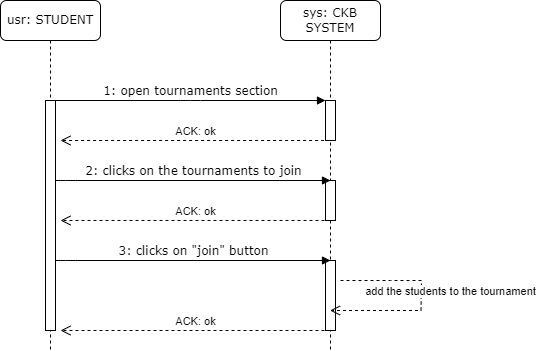

The diagram above was exported from draw.io. Its source (the exported page's mxGraphModel, read from the mxfile embedded in the PNG):
<mxGraphModel dx="1290" dy="629" grid="1" gridSize="10" guides="1" tooltips="1" connect="1" arrows="1" fold="1" page="1" pageScale="1" pageWidth="1100" pageHeight="850" background="none" math="0" shadow="0">
  <root>
    <mxCell id="0" />
    <mxCell id="1" parent="0" />
    <mxCell id="7baba1c4bc27f4b0-2" value="sys: CKB SYSTEM" style="shape=umlLifeline;perimeter=lifelinePerimeter;whiteSpace=wrap;html=1;container=1;collapsible=0;recursiveResize=0;outlineConnect=0;rounded=1;shadow=0;comic=0;labelBackgroundColor=none;strokeWidth=1;fontFamily=Verdana;fontSize=12;align=center;" parent="1" vertex="1">
      <mxGeometry x="350" y="80" width="100" height="350" as="geometry" />
    </mxCell>
    <mxCell id="7baba1c4bc27f4b0-10" value="" style="html=1;points=[];perimeter=orthogonalPerimeter;rounded=0;shadow=0;comic=0;labelBackgroundColor=none;strokeWidth=1;fontFamily=Verdana;fontSize=12;align=center;" parent="7baba1c4bc27f4b0-2" vertex="1">
      <mxGeometry x="45" y="100" width="10" height="40" as="geometry" />
    </mxCell>
    <mxCell id="k-ctFBK9hvc--MV9C9JC-2" value="" style="html=1;points=[];perimeter=orthogonalPerimeter;rounded=0;shadow=0;comic=0;labelBackgroundColor=none;strokeWidth=1;fontFamily=Verdana;fontSize=12;align=center;" vertex="1" parent="7baba1c4bc27f4b0-2">
      <mxGeometry x="45" y="180" width="10" height="40" as="geometry" />
    </mxCell>
    <mxCell id="k-ctFBK9hvc--MV9C9JC-4" value="ACK: ok" style="html=1;verticalAlign=bottom;endArrow=open;dashed=1;endSize=8;curved=0;rounded=0;exitX=0.46;exitY=1;exitDx=0;exitDy=0;exitPerimeter=0;" edge="1" parent="7baba1c4bc27f4b0-2">
      <mxGeometry relative="1" as="geometry">
        <mxPoint x="50" y="220" as="sourcePoint" />
        <mxPoint x="-220" y="220" as="targetPoint" />
      </mxGeometry>
    </mxCell>
    <mxCell id="k-ctFBK9hvc--MV9C9JC-6" value="" style="html=1;points=[];perimeter=orthogonalPerimeter;rounded=0;shadow=0;comic=0;labelBackgroundColor=none;strokeWidth=1;fontFamily=Verdana;fontSize=12;align=center;" vertex="1" parent="7baba1c4bc27f4b0-2">
      <mxGeometry x="45" y="260" width="10" height="70" as="geometry" />
    </mxCell>
    <mxCell id="7baba1c4bc27f4b0-8" value="usr: STUDENT" style="shape=umlLifeline;perimeter=lifelinePerimeter;whiteSpace=wrap;html=1;container=1;collapsible=0;recursiveResize=0;outlineConnect=0;rounded=1;shadow=0;comic=0;labelBackgroundColor=none;strokeWidth=1;fontFamily=Verdana;fontSize=12;align=center;" parent="1" vertex="1">
      <mxGeometry x="70" y="80" width="100" height="350" as="geometry" />
    </mxCell>
    <mxCell id="7baba1c4bc27f4b0-9" value="" style="html=1;points=[];perimeter=orthogonalPerimeter;rounded=0;shadow=0;comic=0;labelBackgroundColor=none;strokeWidth=1;fontFamily=Verdana;fontSize=12;align=center;" parent="7baba1c4bc27f4b0-8" vertex="1">
      <mxGeometry x="45" y="100" width="10" height="230" as="geometry" />
    </mxCell>
    <mxCell id="k-ctFBK9hvc--MV9C9JC-5" value="3: clicks on &quot;join&quot; button" style="html=1;verticalAlign=bottom;endArrow=block;labelBackgroundColor=none;fontFamily=Verdana;fontSize=12;edgeStyle=elbowEdgeStyle;elbow=horizontal;exitX=0.5;exitY=0.159;exitDx=0;exitDy=0;exitPerimeter=0;" edge="1" parent="7baba1c4bc27f4b0-8">
      <mxGeometry x="0.0036" relative="1" as="geometry">
        <mxPoint x="55" y="260" as="sourcePoint" />
        <mxPoint x="330" y="260" as="targetPoint" />
        <Array as="points">
          <mxPoint x="65" y="260.03999999999996" />
        </Array>
        <mxPoint as="offset" />
      </mxGeometry>
    </mxCell>
    <mxCell id="7baba1c4bc27f4b0-11" value="1: open tournaments section" style="html=1;verticalAlign=bottom;endArrow=block;entryX=0;entryY=0;labelBackgroundColor=none;fontFamily=Verdana;fontSize=12;edgeStyle=elbowEdgeStyle;elbow=vertical;" parent="1" source="7baba1c4bc27f4b0-9" target="7baba1c4bc27f4b0-10" edge="1">
      <mxGeometry relative="1" as="geometry">
        <mxPoint x="220" y="190" as="sourcePoint" />
      </mxGeometry>
    </mxCell>
    <mxCell id="k-ctFBK9hvc--MV9C9JC-1" value="ACK: ok" style="html=1;verticalAlign=bottom;endArrow=open;dashed=1;endSize=8;curved=0;rounded=0;exitX=0.46;exitY=1;exitDx=0;exitDy=0;exitPerimeter=0;" edge="1" parent="1" source="7baba1c4bc27f4b0-10">
      <mxGeometry relative="1" as="geometry">
        <mxPoint x="390" y="220" as="sourcePoint" />
        <mxPoint x="130" y="220" as="targetPoint" />
      </mxGeometry>
    </mxCell>
    <mxCell id="k-ctFBK9hvc--MV9C9JC-3" value="2: clicks on the tournaments to join" style="html=1;verticalAlign=bottom;endArrow=block;labelBackgroundColor=none;fontFamily=Verdana;fontSize=12;edgeStyle=elbowEdgeStyle;elbow=horizontal;exitX=0.5;exitY=0.159;exitDx=0;exitDy=0;exitPerimeter=0;" edge="1" parent="1">
      <mxGeometry x="0.0036" relative="1" as="geometry">
        <mxPoint x="125" y="260" as="sourcePoint" />
        <mxPoint x="400" y="260" as="targetPoint" />
        <Array as="points">
          <mxPoint x="135" y="260.03999999999996" />
        </Array>
        <mxPoint as="offset" />
      </mxGeometry>
    </mxCell>
    <mxCell id="k-ctFBK9hvc--MV9C9JC-7" value="ACK: ok" style="html=1;verticalAlign=bottom;endArrow=open;dashed=1;endSize=8;curved=0;rounded=0;exitX=0.46;exitY=1;exitDx=0;exitDy=0;exitPerimeter=0;" edge="1" parent="1">
      <mxGeometry relative="1" as="geometry">
        <mxPoint x="400" y="410" as="sourcePoint" />
        <mxPoint x="130" y="410" as="targetPoint" />
      </mxGeometry>
    </mxCell>
    <mxCell id="k-ctFBK9hvc--MV9C9JC-8" value="add the students to the tournament" style="html=1;verticalAlign=bottom;endArrow=open;dashed=1;endSize=8;curved=0;rounded=0;" edge="1" parent="1" target="7baba1c4bc27f4b0-2">
      <mxGeometry x="-0.0048" y="29" relative="1" as="geometry">
        <mxPoint x="410" y="360" as="sourcePoint" />
        <mxPoint x="420.5" y="390" as="targetPoint" />
        <Array as="points">
          <mxPoint x="460" y="360" />
          <mxPoint x="491" y="360" />
          <mxPoint x="490.5" y="390" />
        </Array>
        <mxPoint as="offset" />
      </mxGeometry>
    </mxCell>
  </root>
</mxGraphModel>